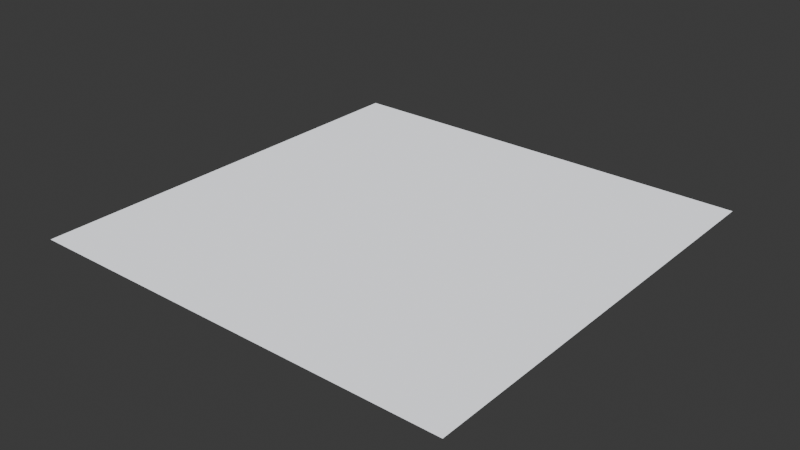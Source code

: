 # Source: addon_assets.blend  (saved by Blender 4.1.23; exported with 4.5.12 LTS)
import bpy
from mathutils import Matrix  # noqa: F401  (used for matrix-valued properties, if any)

bpy.ops.wm.read_factory_settings(use_empty=True)
scene = bpy.context.scene
scene.name = 'Scene'

# ---- materials (node trees are filled in below, after node groups)
mat_bar_material_template = bpy.data.materials.new('BAR Material Template')

# ---- node groups
ng_bar_shader_nodes = bpy.data.node_groups.new('BAR Shader Nodes', 'ShaderNodeTree')
_s = ng_bar_shader_nodes.interface.new_socket(name='BSDF', in_out='OUTPUT', socket_type='NodeSocketShader')
_s = ng_bar_shader_nodes.interface.new_socket(name='Color Tex RGB', in_out='INPUT', socket_type='NodeSocketColor')
_s.default_value = (1.0, 1.0, 1.0, 1.0)
_s.description = 'Color Tex RGB'
_s = ng_bar_shader_nodes.interface.new_socket(name='Color Tex Alpha', in_out='INPUT', socket_type='NodeSocketFloat')
_s.subtype = 'FACTOR'
_s.min_value = 0.0
_s.max_value = 1.0
_s.description = 'Team Color Blending'
_s = ng_bar_shader_nodes.interface.new_socket(name='Team Color', in_out='INPUT', socket_type='NodeSocketColor')
_s.default_value = (1.0, 1.0, 1.0, 1.0)
_s.description = 'Team Color'
_s = ng_bar_shader_nodes.interface.new_socket(name='Other Tex RGB', in_out='INPUT', socket_type='NodeSocketColor')
_s.default_value = (0.5, 0.5, 0.5, 1.0)
_s.description = 'Emission, Metallness, Roughness'
_s = ng_bar_shader_nodes.interface.new_socket(name='Normal Tex RGB', in_out='INPUT', socket_type='NodeSocketColor')
_s.default_value = (0.5, 0.5, 0.5, 1.0)
_s.hide_value = True
_s.description = 'Normal'
_N = ng_bar_shader_nodes.nodes; _L = ng_bar_shader_nodes.links
n0 = _N.new('NodeGroupOutput'); n0.name = 'Group Output'; n0.location = (693, -3)
n1 = _N.new('NodeGroupInput'); n1.name = 'Group Input'; n1.location = (-296, 15)
n2 = _N.new('ShaderNodeBsdfPrincipled'); n2.name = 'Principled BSDF'; n2.location = (416, -5)
n2.inputs[3].default_value = 1.1
n3 = _N.new('ShaderNodeSeparateColor'); n3.name = 'Separate Color'; n3.location = (-125, -75)
n3.label = 'Separate -> (Emission, Metallness, Roughness)'
n3.width = 297
n3.hide = True
n4 = _N.new('ShaderNodeMix'); n4.name = 'Mix'; n4.location = (30, -32)
n4.label = 'Team Color Mix'
n4.hide = True
n4.data_type = 'RGBA'
n4.clamp_result = True
n5 = _N.new('NodeReroute'); n5.name = 'Reroute'; n5.location = (-99, -129)
n5.width = 16
n6 = _N.new('ShaderNodeMix'); n6.name = 'Mix.002'; n6.location = (245, 232)
n6.data_type = 'RGBA'
n6.blend_type = 'MULTIPLY'
n6.clamp_result = True
n6.inputs[0].default_value = 1.0
n7 = _N.new('ShaderNodeVertexColor'); n7.name = 'Color Attribute'; n7.location = (-120, 140)
n7.layer_name = 'ambient_occlusion'
_L.new(n3.outputs[0], n2.inputs[28])
_L.new(n3.outputs[1], n2.inputs[1])
_L.new(n3.outputs[2], n2.inputs[2])
_L.new(n5.outputs[0], n2.inputs[5])
_L.new(n1.outputs[0], n4.inputs[6])
_L.new(n1.outputs[3], n3.inputs[0])
_L.new(n1.outputs[1], n4.inputs[0])
_L.new(n1.outputs[2], n4.inputs[7])
_L.new(n2.outputs[0], n0.inputs[0])
_L.new(n4.outputs[2], n2.inputs[27])
_L.new(n1.outputs[4], n5.inputs[0])
_L.new(n6.outputs[2], n2.inputs[0])
_L.new(n4.outputs[2], n6.inputs[7])
_L.new(n7.outputs[0], n6.inputs[6])
n0.is_active_output = True

# ---- material node trees
mat_bar_material_template.use_nodes = True; mat_bar_material_template.node_tree.nodes.clear()
_N = mat_bar_material_template.node_tree.nodes; _L = mat_bar_material_template.node_tree.links
n0 = _N.new('ShaderNodeOutputMaterial'); n0.name = 'Material Output'; n0.location = (1012, 559)
n1 = _N.new('ShaderNodeTexImage'); n1.name = 'Color Texture'; n1.location = (101, 819)
n2 = _N.new('ShaderNodeTexImage'); n2.name = 'Normal Texture'; n2.location = (324, 362)
n3 = _N.new('ShaderNodeTexImage'); n3.name = 'Other Texture'; n3.location = (67, 417)
n4 = _N.new('ShaderNodeRGB'); n4.name = 'Team Color'; n4.location = (136, 605)
n4.outputs[0].default_value = (0.9368, 0.9524, 1.0, 1.0)
n5 = _N.new('ShaderNodeGroup'); n5.name = 'BAR Shader Nodes'; n5.location = (742, 528)
n5.width = 199
n5.node_tree = ng_bar_shader_nodes
_L.new(n5.outputs[0], n0.inputs[0])
_L.new(n2.outputs[0], n5.inputs[4])
_L.new(n1.outputs[0], n5.inputs[0])
_L.new(n3.outputs[0], n5.inputs[3])
_L.new(n1.outputs[1], n5.inputs[1])
_L.new(n4.outputs[0], n5.inputs[2])
n0.is_active_output = True

# ---- world
world_world = bpy.data.worlds.new('World'); scene.world = world_world
world_world.use_nodes = True; world_world.node_tree.nodes.clear()
_N = world_world.node_tree.nodes; _L = world_world.node_tree.links
n0 = _N.new('ShaderNodeOutputWorld'); n0.name = 'World Output'; n0.location = (300, 300)
n1 = _N.new('ShaderNodeBackground'); n1.name = 'Background'; n1.location = (10, 300)
n1.inputs[0].default_value = (0.05088, 0.05088, 0.05088, 1.0)
_L.new(n1.outputs[0], n0.inputs[0])
n0.is_active_output = True
world_world.color = (0.05088, 0.05088, 0.05088)
world_world.use_sun_shadow = False
world_world.sun_shadow_jitter_overblur = 0.0

# ---- meshes
me_plane = bpy.data.meshes.new('Plane')
me_plane.from_pydata([(-1.0, -1.0, 0.0), (1.0, -1.0, 0.0), (-1.0, 1.0, 0.0), (1.0, 1.0, 0.0)], [], [(0, 1, 3, 2)])
_uv = me_plane.uv_layers.new(name='UVMap')
_uv.uv.foreach_set('vector', [0.0, 0.0, 1.0, 0.0, 1.0, 1.0, 0.0, 1.0])
_ca = me_plane.color_attributes.new('ambient_occlusion', 'FLOAT_COLOR', 'CORNER')
_ca.data.foreach_set('color', [0.0, 0.0, 0.0, 1.0, 0.0, 0.0, 0.0, 1.0, 0.0, 0.0, 0.0, 1.0, 0.0, 0.0, 0.0, 1.0])
me_plane.materials.append(mat_bar_material_template)
me_plane.update()

# ---- objects
ob_plane = bpy.data.objects.new('Plane', me_plane)

# ---- transforms, parenting, visibility, modifiers, constraints
ob_plane.location = (0.0, 0.0, 0.0)

# ---- collection membership
scene.collection.objects.link(ob_plane)

# ---- scene / render settings (as saved in the file)
scene.frame_start = 1; scene.frame_end = 250; scene.frame_set(86)
scene.render.engine = 'CYCLES'
scene.cycles.sampling_pattern = 'TABULATED_SOBOL'
scene.cycles.bake_type = 'AO'
scene.eevee.ray_tracing_options.trace_max_roughness = 0.0
bpy.context.view_layer.update()

# ---- added for rendering (the .blend has no active camera and no usable light): camera, sun
cam_auto = bpy.data.cameras.new('AutoCamera')
cam_auto.lens = 50.0
cam_auto.sensor_width = 36.0
cam_auto.clip_end = 1000.0
ob_auto_camera = bpy.data.objects.new('AutoCamera', cam_auto)
scene.collection.objects.link(ob_auto_camera)
ob_auto_camera.location = (2.61693, -3.14032, 2.09354)
ob_auto_camera.rotation_euler = (1.09748, -7.21219e-08, 0.694738)
scene.camera = ob_auto_camera
light_auto_sun = bpy.data.lights.new('AutoSun', 'SUN')
light_auto_sun.energy = 3.0
light_auto_sun.angle = 0.0523599
ob_auto_sun = bpy.data.objects.new('AutoSun', light_auto_sun)
scene.collection.objects.link(ob_auto_sun)
ob_auto_sun.rotation_euler = (0.872665, 0.174533, 0.523599)
bpy.context.view_layer.update()
